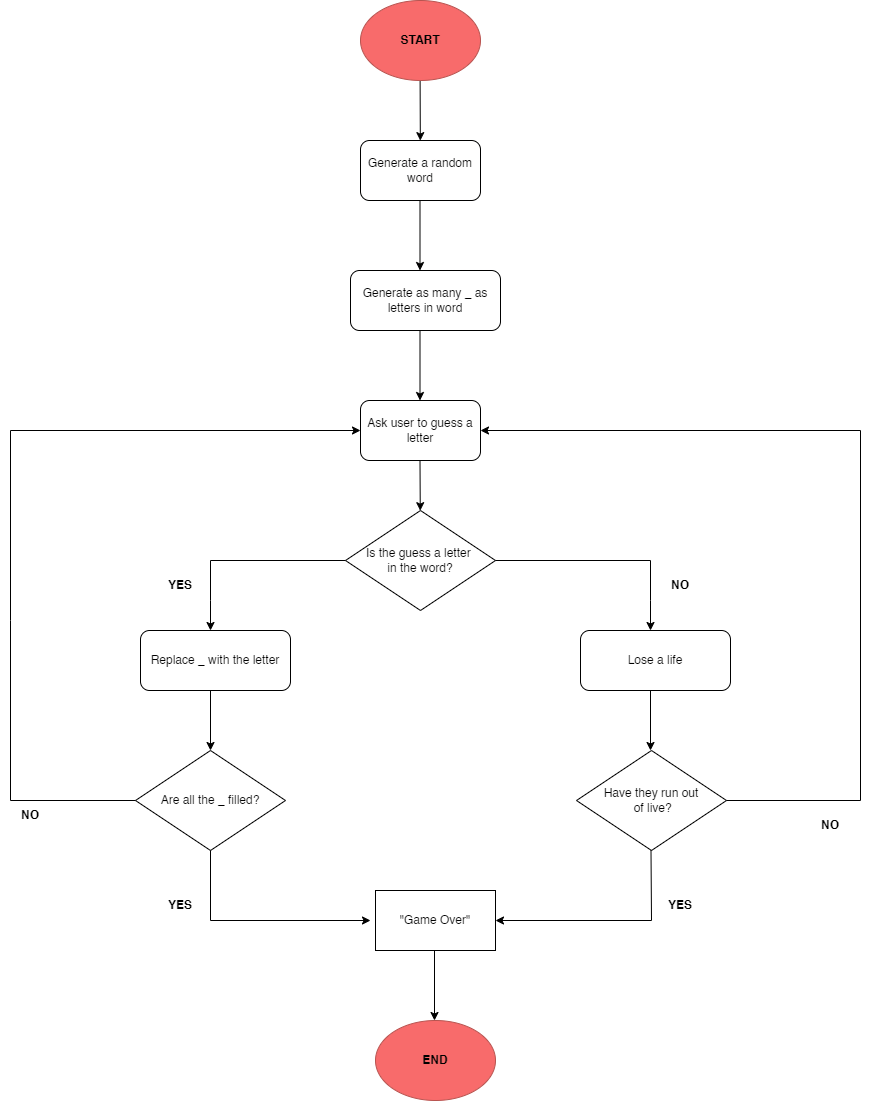

The diagram above was exported from draw.io. Its source (the exported page's mxGraphModel, read from the mxfile embedded in the PNG):
<mxGraphModel dx="2272" dy="772" grid="1" gridSize="10" guides="1" tooltips="1" connect="1" arrows="1" fold="1" page="1" pageScale="1" pageWidth="850" pageHeight="1100" math="0" shadow="0">
  <root>
    <mxCell id="0" />
    <mxCell id="1" parent="0" />
    <mxCell id="G5fAPlzWb8MPciyk2mZQ-2" value="" style="endArrow=classic;html=1;rounded=0;" edge="1" parent="1">
      <mxGeometry width="50" height="50" relative="1" as="geometry">
        <mxPoint x="409.5" y="60" as="sourcePoint" />
        <mxPoint x="409.82185273159143" y="150.1187648456057" as="targetPoint" />
      </mxGeometry>
    </mxCell>
    <mxCell id="G5fAPlzWb8MPciyk2mZQ-5" value="&lt;b&gt;START&lt;/b&gt;" style="ellipse;whiteSpace=wrap;html=1;fillColor=#F86B6B;strokeColor=#b85450;" vertex="1" parent="1">
      <mxGeometry x="350" y="10" width="120" height="80" as="geometry" />
    </mxCell>
    <mxCell id="G5fAPlzWb8MPciyk2mZQ-7" value="Generate a random word" style="rounded=1;whiteSpace=wrap;html=1;" vertex="1" parent="1">
      <mxGeometry x="350" y="150" width="120" height="60" as="geometry" />
    </mxCell>
    <mxCell id="G5fAPlzWb8MPciyk2mZQ-8" value="" style="endArrow=classic;html=1;rounded=0;" edge="1" parent="1">
      <mxGeometry width="50" height="50" relative="1" as="geometry">
        <mxPoint x="409.5" y="210" as="sourcePoint" />
        <mxPoint x="409.5" y="280" as="targetPoint" />
      </mxGeometry>
    </mxCell>
    <mxCell id="G5fAPlzWb8MPciyk2mZQ-9" value="Generate as many _ as letters in word" style="rounded=1;whiteSpace=wrap;html=1;" vertex="1" parent="1">
      <mxGeometry x="340" y="280" width="150" height="60" as="geometry" />
    </mxCell>
    <mxCell id="G5fAPlzWb8MPciyk2mZQ-10" value="" style="endArrow=classic;html=1;rounded=0;" edge="1" parent="1">
      <mxGeometry width="50" height="50" relative="1" as="geometry">
        <mxPoint x="409.5" y="340" as="sourcePoint" />
        <mxPoint x="409.5" y="410" as="targetPoint" />
      </mxGeometry>
    </mxCell>
    <mxCell id="G5fAPlzWb8MPciyk2mZQ-11" value="Ask user to guess a letter" style="rounded=1;whiteSpace=wrap;html=1;" vertex="1" parent="1">
      <mxGeometry x="350" y="410" width="120" height="60" as="geometry" />
    </mxCell>
    <mxCell id="G5fAPlzWb8MPciyk2mZQ-12" value="" style="endArrow=classic;html=1;rounded=0;" edge="1" parent="1" target="G5fAPlzWb8MPciyk2mZQ-13">
      <mxGeometry width="50" height="50" relative="1" as="geometry">
        <mxPoint x="409.5" y="470" as="sourcePoint" />
        <mxPoint x="409.5" y="540" as="targetPoint" />
      </mxGeometry>
    </mxCell>
    <mxCell id="G5fAPlzWb8MPciyk2mZQ-13" value="Is the guess a letter&amp;nbsp;&lt;br&gt;in the word?" style="rhombus;whiteSpace=wrap;html=1;" vertex="1" parent="1">
      <mxGeometry x="335" y="520" width="150" height="100" as="geometry" />
    </mxCell>
    <mxCell id="G5fAPlzWb8MPciyk2mZQ-14" value="" style="endArrow=classic;html=1;rounded=0;exitX=0.167;exitY=0.455;exitDx=0;exitDy=0;exitPerimeter=0;" edge="1" parent="1">
      <mxGeometry width="50" height="50" relative="1" as="geometry">
        <mxPoint x="335" y="570" as="sourcePoint" />
        <mxPoint x="200" y="640" as="targetPoint" />
        <Array as="points">
          <mxPoint x="200" y="570" />
          <mxPoint x="200" y="610" />
        </Array>
      </mxGeometry>
    </mxCell>
    <mxCell id="G5fAPlzWb8MPciyk2mZQ-15" value="" style="endArrow=classic;html=1;rounded=0;exitX=1;exitY=0.5;exitDx=0;exitDy=0;" edge="1" parent="1" source="G5fAPlzWb8MPciyk2mZQ-13">
      <mxGeometry width="50" height="50" relative="1" as="geometry">
        <mxPoint x="685" y="570" as="sourcePoint" />
        <mxPoint x="640" y="640" as="targetPoint" />
        <Array as="points">
          <mxPoint x="640" y="570" />
          <mxPoint x="640" y="610" />
        </Array>
      </mxGeometry>
    </mxCell>
    <mxCell id="G5fAPlzWb8MPciyk2mZQ-16" value="&lt;b&gt;YES&lt;/b&gt;" style="text;html=1;strokeColor=none;fillColor=none;align=center;verticalAlign=middle;whiteSpace=wrap;rounded=0;" vertex="1" parent="1">
      <mxGeometry x="140" y="580" width="60" height="30" as="geometry" />
    </mxCell>
    <mxCell id="G5fAPlzWb8MPciyk2mZQ-17" value="&lt;b&gt;NO&lt;/b&gt;" style="text;html=1;strokeColor=none;fillColor=none;align=center;verticalAlign=middle;whiteSpace=wrap;rounded=0;" vertex="1" parent="1">
      <mxGeometry x="640" y="580" width="60" height="30" as="geometry" />
    </mxCell>
    <mxCell id="G5fAPlzWb8MPciyk2mZQ-18" value="Replace _ with the letter" style="rounded=1;whiteSpace=wrap;html=1;" vertex="1" parent="1">
      <mxGeometry x="130" y="640" width="150" height="60" as="geometry" />
    </mxCell>
    <mxCell id="G5fAPlzWb8MPciyk2mZQ-19" value="Lose a life" style="rounded=1;whiteSpace=wrap;html=1;" vertex="1" parent="1">
      <mxGeometry x="570" y="640" width="150" height="60" as="geometry" />
    </mxCell>
    <mxCell id="G5fAPlzWb8MPciyk2mZQ-20" value="" style="endArrow=classic;html=1;rounded=0;" edge="1" parent="1">
      <mxGeometry width="50" height="50" relative="1" as="geometry">
        <mxPoint x="200" y="700" as="sourcePoint" />
        <mxPoint x="200" y="760" as="targetPoint" />
      </mxGeometry>
    </mxCell>
    <mxCell id="G5fAPlzWb8MPciyk2mZQ-21" value="" style="endArrow=classic;html=1;rounded=0;" edge="1" parent="1">
      <mxGeometry width="50" height="50" relative="1" as="geometry">
        <mxPoint x="640" y="700" as="sourcePoint" />
        <mxPoint x="640" y="760" as="targetPoint" />
      </mxGeometry>
    </mxCell>
    <mxCell id="G5fAPlzWb8MPciyk2mZQ-22" value="Are all the _ filled?" style="rhombus;whiteSpace=wrap;html=1;" vertex="1" parent="1">
      <mxGeometry x="125" y="760" width="150" height="100" as="geometry" />
    </mxCell>
    <mxCell id="G5fAPlzWb8MPciyk2mZQ-23" value="" style="endArrow=classic;html=1;rounded=0;" edge="1" parent="1">
      <mxGeometry width="50" height="50" relative="1" as="geometry">
        <mxPoint x="200" y="860" as="sourcePoint" />
        <mxPoint x="360" y="930" as="targetPoint" />
        <Array as="points">
          <mxPoint x="200" y="930" />
        </Array>
      </mxGeometry>
    </mxCell>
    <mxCell id="G5fAPlzWb8MPciyk2mZQ-24" value="" style="endArrow=classic;html=1;rounded=0;exitX=0;exitY=0.5;exitDx=0;exitDy=0;entryX=0;entryY=0.5;entryDx=0;entryDy=0;" edge="1" parent="1" source="G5fAPlzWb8MPciyk2mZQ-22" target="G5fAPlzWb8MPciyk2mZQ-11">
      <mxGeometry width="50" height="50" relative="1" as="geometry">
        <mxPoint x="-145" y="810" as="sourcePoint" />
        <mxPoint y="440" as="targetPoint" />
        <Array as="points">
          <mxPoint y="810" />
          <mxPoint y="630" />
          <mxPoint y="440" />
        </Array>
      </mxGeometry>
    </mxCell>
    <mxCell id="G5fAPlzWb8MPciyk2mZQ-25" value="&lt;b&gt;YES&lt;/b&gt;" style="text;html=1;strokeColor=none;fillColor=none;align=center;verticalAlign=middle;whiteSpace=wrap;rounded=0;" vertex="1" parent="1">
      <mxGeometry x="140" y="900" width="60" height="30" as="geometry" />
    </mxCell>
    <mxCell id="G5fAPlzWb8MPciyk2mZQ-26" value="&lt;b&gt;NO&lt;/b&gt;" style="text;html=1;strokeColor=none;fillColor=none;align=center;verticalAlign=middle;whiteSpace=wrap;rounded=0;" vertex="1" parent="1">
      <mxGeometry x="-10" y="810" width="60" height="30" as="geometry" />
    </mxCell>
    <mxCell id="G5fAPlzWb8MPciyk2mZQ-27" value="Have they run out&lt;br&gt;&amp;nbsp;of live?" style="rhombus;whiteSpace=wrap;html=1;" vertex="1" parent="1">
      <mxGeometry x="566" y="760" width="150" height="100" as="geometry" />
    </mxCell>
    <mxCell id="G5fAPlzWb8MPciyk2mZQ-28" value="" style="endArrow=classic;html=1;rounded=0;entryX=1;entryY=0.5;entryDx=0;entryDy=0;" edge="1" parent="1" target="G5fAPlzWb8MPciyk2mZQ-32">
      <mxGeometry width="50" height="50" relative="1" as="geometry">
        <mxPoint x="640.5" y="860" as="sourcePoint" />
        <mxPoint x="641" y="930" as="targetPoint" />
        <Array as="points">
          <mxPoint x="641" y="930" />
        </Array>
      </mxGeometry>
    </mxCell>
    <mxCell id="G5fAPlzWb8MPciyk2mZQ-29" value="" style="endArrow=classic;html=1;rounded=0;entryX=1;entryY=0.5;entryDx=0;entryDy=0;" edge="1" parent="1" source="G5fAPlzWb8MPciyk2mZQ-27" target="G5fAPlzWb8MPciyk2mZQ-11">
      <mxGeometry width="50" height="50" relative="1" as="geometry">
        <mxPoint x="720" y="810" as="sourcePoint" />
        <mxPoint x="985" y="440" as="targetPoint" />
        <Array as="points">
          <mxPoint x="850" y="810" />
          <mxPoint x="850" y="440" />
        </Array>
      </mxGeometry>
    </mxCell>
    <mxCell id="G5fAPlzWb8MPciyk2mZQ-30" value="&lt;b&gt;YES&lt;/b&gt;" style="text;html=1;strokeColor=none;fillColor=none;align=center;verticalAlign=middle;whiteSpace=wrap;rounded=0;" vertex="1" parent="1">
      <mxGeometry x="640" y="900" width="60" height="30" as="geometry" />
    </mxCell>
    <mxCell id="G5fAPlzWb8MPciyk2mZQ-31" value="&lt;b&gt;NO&lt;/b&gt;" style="text;html=1;strokeColor=none;fillColor=none;align=center;verticalAlign=middle;whiteSpace=wrap;rounded=0;" vertex="1" parent="1">
      <mxGeometry x="790" y="820" width="60" height="30" as="geometry" />
    </mxCell>
    <mxCell id="G5fAPlzWb8MPciyk2mZQ-32" value="&quot;Game Over&quot;" style="rounded=0;whiteSpace=wrap;html=1;" vertex="1" parent="1">
      <mxGeometry x="365" y="900" width="120" height="60" as="geometry" />
    </mxCell>
    <mxCell id="G5fAPlzWb8MPciyk2mZQ-33" value="&lt;b&gt;END&lt;/b&gt;" style="ellipse;whiteSpace=wrap;html=1;fillColor=#F86B6B;strokeColor=#b85450;" vertex="1" parent="1">
      <mxGeometry x="365" y="1030" width="120" height="80" as="geometry" />
    </mxCell>
    <mxCell id="G5fAPlzWb8MPciyk2mZQ-34" value="" style="endArrow=classic;html=1;rounded=0;" edge="1" parent="1">
      <mxGeometry width="50" height="50" relative="1" as="geometry">
        <mxPoint x="424" y="960" as="sourcePoint" />
        <mxPoint x="424" y="1030" as="targetPoint" />
      </mxGeometry>
    </mxCell>
  </root>
</mxGraphModel>